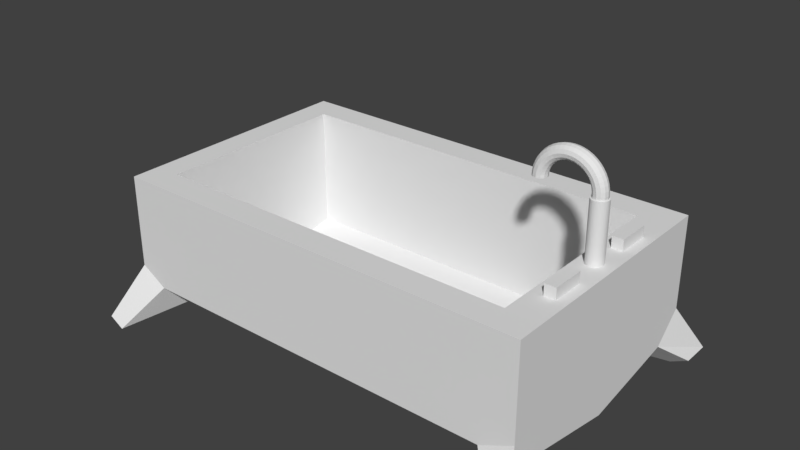 # Source: bathtub.blend  (saved by Blender 2.77.0; exported with 4.5.12 LTS)
import bpy
from mathutils import Matrix  # noqa: F401  (used for matrix-valued properties, if any)

bpy.ops.wm.read_factory_settings(use_empty=True)
scene = bpy.context.scene
scene.name = 'Scene'

# ---- collections
col_collection_1 = bpy.data.collections.new('Collection 1'); scene.collection.children.link(col_collection_1)

# ---- materials (node trees are filled in below, after node groups)
mat_material = bpy.data.materials.new('Material')
mat_material.alpha_threshold = 0.0
mat_material.use_transparent_shadow = False
mat_material.roughness = 0.5
mat_material.line_color = (0.0, 0.0, 0.0, 1.0)

# ---- material node trees

# ---- world
world_world = bpy.data.worlds.new('World'); scene.world = world_world
world_world.color = (0.05088, 0.05088, 0.05088)
world_world.use_sun_shadow = False
world_world.sun_shadow_jitter_overblur = 0.0
world_world.cycles.sampling_method = 'MANUAL'

# ---- meshes
me_cylinder = bpy.data.meshes.new('Cylinder')
me_cylinder.from_pydata([(0.6758, 0.001664, -0.7037), (0.6346, 0.1557, -0.7021), (0.5218, 0.2685, -0.701), (0.3677, 0.3098, -0.7006), (0.2137, 0.2685, -0.701), (0.1009, 0.1557, -0.7021), (0.0596, 0.001664, -0.7037), (0.1009, -0.1524, -0.7052), (0.2137, -0.2652, -0.7064), (0.3677, -0.3064, -0.7068), (0.5218, -0.2652, -0.7064), (0.6346, -0.1524, -0.7052), (0.6627, 0.003687, -0.9048), (0.6217, 0.1577, -0.8978), (0.5099, 0.2703, -0.882), (0.3572, 0.3114, -0.8615), (0.2044, 0.2699, -0.8418), (0.09262, 0.157, -0.8282), (0.05169, 0.002878, -0.8243), (0.09262, -0.1511, -0.8313), (0.2044, -0.2637, -0.8471), (0.3572, -0.3048, -0.8677), (0.5099, -0.2633, -0.8873), (0.6217, -0.1504, -0.9009), (0.6234, 0.005676, -1.102), (0.5835, 0.1596, -1.09), (0.4745, 0.2721, -1.06), (0.3257, 0.313, -1.02), (0.1769, 0.2713, -0.9801), (0.06797, 0.1582, -0.9521), (0.0281, 0.004071, -0.9429), (0.06797, -0.1499, -0.9552), (0.1769, -0.2624, -0.9855), (0.3257, -0.3032, -1.026), (0.4745, -0.2616, -1.065), (0.5835, -0.1485, -1.093), (0.5204, 0.1615, -1.276), (0.4162, 0.2738, -1.232), (0.2739, 0.3145, -1.172), (0.1316, 0.2726, -1.114), (0.02737, 0.1594, -1.072), (-0.01077, 0.005223, -1.057), (0.02737, -0.1487, -1.075), (0.1316, -0.261, -1.119), (0.2739, -0.3017, -1.178), (-2.405, 0.001664, -0.7037), (-2.364, 0.1557, -0.7021), (-2.251, 0.2685, -0.701), (-2.097, 0.3098, -0.7006), (-1.943, 0.2685, -0.701), (-1.83, 0.1557, -0.7021), (-1.789, 0.001664, -0.7037), (-1.83, -0.1524, -0.7052), (-1.943, -0.2652, -0.7064), (-2.097, -0.3064, -0.7068), (-2.251, -0.2652, -0.7064), (-2.364, -0.1524, -0.7052), (-2.392, -0.0003589, -0.5026), (-2.351, 0.1538, -0.5064), (-2.239, 0.2667, -0.52), (-2.087, 0.3082, -0.5397), (-1.934, 0.2671, -0.5602), (-1.822, 0.1545, -0.5761), (-1.781, 0.0004503, -0.583), (-1.822, -0.1537, -0.5792), (-1.934, -0.2666, -0.5656), (-2.087, -0.3081, -0.5459), (-2.239, -0.267, -0.5254), (-2.351, -0.1544, -0.5095), (-2.353, -0.002347, -0.305), (-2.313, 0.1518, -0.3141), (-2.204, 0.2649, -0.3422), (-2.055, 0.3066, -0.3816), (-1.906, 0.2657, -0.4219), (-1.798, 0.1532, -0.4522), (-1.758, -0.0007428, -0.4645), (-1.798, -0.1549, -0.4553), (-1.906, -0.268, -0.4273), (-2.055, -0.3097, -0.3878), (-2.204, -0.2688, -0.3475), (-2.313, -0.1563, -0.3172), (-2.288, -0.004267, -0.1141), (-2.25, 0.1499, -0.1284), (-2.146, 0.2632, -0.1704), (-2.003, 0.305, -0.229), (-1.861, 0.2643, -0.2883), (-1.757, 0.152, -0.3326), (-1.719, -0.001895, -0.35), (-1.757, -0.1561, -0.3357), (-1.861, -0.2693, -0.2937), (-2.003, -0.3112, -0.2352), (-2.146, -0.2705, -0.1758), (-2.25, -0.1582, -0.1315), (-2.199, -0.006086, 0.06659), (-2.163, 0.1482, 0.0475), (-2.066, 0.2615, -0.007758), (-1.932, 0.3036, -0.08437), (-1.799, 0.2631, -0.1618), (-1.701, 0.1509, -0.2193), (-1.665, -0.002986, -0.2415), (-1.701, -0.1572, -0.2224), (-1.799, -0.2706, -0.1672), (-1.932, -0.3126, -0.09057), (-2.066, -0.2721, -0.01313), (-2.163, -0.1599, 0.0444), (-2.087, -0.007771, 0.2341), (-2.054, 0.1465, 0.2106), (-1.965, 0.26, 0.143), (-1.843, 0.3022, 0.04967), (-1.72, 0.2619, -0.04453), (-1.631, 0.1498, -0.1143), (-1.598, -0.003997, -0.141), (-1.631, -0.1583, -0.1174), (-1.72, -0.2718, -0.0499), (-1.843, -0.314, 0.04347), (-1.965, -0.2737, 0.1377), (-2.054, -0.1616, 0.2075), (-1.954, -0.009296, 0.3856), (-1.925, 0.1451, 0.358), (-1.845, 0.2586, 0.2794), (-1.736, 0.301, 0.1709), (-1.627, 0.2608, 0.06153), (-1.548, 0.1488, -0.01935), (-1.518, -0.004912, -0.05009), (-1.548, -0.1593, -0.02245), (-1.627, -0.2728, 0.05616), (-1.736, -0.3152, 0.1647), (-1.845, -0.275, 0.274), (-1.925, -0.1631, 0.3549), (-1.803, -0.01063, 0.5185), (-1.778, 0.1438, 0.4873), (-1.709, 0.2574, 0.399), (-1.615, 0.2999, 0.2772), (-1.521, 0.2599, 0.1545), (-1.453, 0.148, 0.06393), (-1.428, -0.005714, 0.02963), (-1.453, -0.1601, 0.06083), (-1.521, -0.2738, 0.1492), (-1.615, -0.3163, 0.271), (-1.709, -0.2762, 0.3936), (-1.778, -0.1644, 0.4842), (-1.635, -0.01176, 0.6305), (-1.614, 0.1427, 0.5963), (-1.558, 0.2564, 0.4997), (-1.481, 0.299, 0.3667), (-1.404, 0.2591, 0.2329), (-1.348, 0.1473, 0.1341), (-1.327, -0.00639, 0.0968), (-1.348, -0.1608, 0.131), (-1.404, -0.2746, 0.2275), (-1.481, -0.3172, 0.3605), (-1.558, -0.2772, 0.4944), (-1.614, -0.1655, 0.5932), (-1.454, -0.01266, 0.7196), (-1.439, 0.1418, 0.683), (-1.395, 0.2556, 0.5799), (-1.336, 0.2983, 0.438), (-1.277, 0.2585, 0.2953), (-1.234, 0.1467, 0.19), (-1.219, -0.006928, 0.1503), (-1.234, -0.1614, 0.1869), (-1.277, -0.2752, 0.2899), (-1.336, -0.3179, 0.4318), (-1.395, -0.2781, 0.5746), (-1.439, -0.1663, 0.6799), (-1.264, -0.01331, 0.7844), (-1.253, 0.1411, 0.746), (-1.224, 0.255, 0.6382), (-1.184, 0.2978, 0.4899), (-1.144, 0.258, 0.3406), (-1.115, 0.1463, 0.2306), (-1.104, -0.007319, 0.1891), (-1.115, -0.1618, 0.2275), (-1.144, -0.2756, 0.3353), (-1.184, -0.3184, 0.4837), (-1.224, -0.2786, 0.6329), (-1.253, -0.167, 0.7429), (-1.066, -0.0137, 0.8237), (-1.06, 0.1408, 0.7843), (-1.046, 0.2547, 0.6736), (-1.026, 0.2975, 0.5213), (-1.006, 0.2577, 0.3682), (-0.9908, 0.1461, 0.2552), (-0.9854, -0.007556, 0.2127), (-0.9908, -0.162, 0.2521), (-1.006, -0.2759, 0.3628), (-1.026, -0.3187, 0.5151), (-1.046, -0.279, 0.6683), (-1.06, -0.1673, 0.7812), (-0.8648, -0.01384, 0.8369), (-0.8648, 0.1406, 0.7971), (-0.8648, 0.2545, 0.6855), (-0.8648, 0.2974, 0.5318), (-0.8648, 0.2576, 0.3774), (-0.8648, 0.146, 0.2635), (-0.8648, -0.007636, 0.2206), (-0.8648, -0.1621, 0.2604), (-0.8648, -0.276, 0.372), (-0.8648, -0.3188, 0.5256), (-0.8648, -0.2791, 0.6801), (-0.8648, -0.1675, 0.794), (-0.6637, -0.0137, 0.8237), (-0.6691, 0.1408, 0.7843), (-0.6838, 0.2547, 0.6736), (-0.7039, 0.2975, 0.5213), (-0.724, 0.2577, 0.3682), (-0.7387, 0.1461, 0.2552), (-0.7441, -0.007556, 0.2127), (-0.7387, -0.162, 0.2521), (-0.724, -0.2759, 0.3628), (-0.7039, -0.3187, 0.5151), (-0.6838, -0.279, 0.6683), (-0.6691, -0.1673, 0.7812), (-0.466, -0.01331, 0.7844), (-0.4767, 0.1411, 0.746), (-0.5059, 0.255, 0.6382), (-0.5458, 0.2978, 0.4899), (-0.5857, 0.258, 0.3406), (-0.6148, 0.1463, 0.2306), (-0.6255, -0.007319, 0.1891), (-0.6148, -0.1618, 0.2275), (-0.5857, -0.2756, 0.3353), (-0.5458, -0.3184, 0.4837), (-0.5059, -0.2786, 0.6329), (-0.4767, -0.167, 0.7429), (-0.2752, -0.01266, 0.7196), (-0.291, 0.1418, 0.683), (-0.3342, 0.2556, 0.5799), (-0.3931, 0.2983, 0.438), (-0.4521, 0.2585, 0.2953), (-0.4952, 0.1467, 0.19), (-0.511, -0.006928, 0.1503), (-0.4952, -0.1614, 0.1869), (-0.4521, -0.2752, 0.2899), (-0.3931, -0.3179, 0.4318), (-0.3342, -0.2781, 0.5746), (-0.291, -0.1663, 0.6799), (-0.09447, -0.01176, 0.6305), (-0.1151, 0.1427, 0.5963), (-0.1715, 0.2564, 0.4997), (-0.2485, 0.299, 0.3667), (-0.3256, 0.2591, 0.2329), (-0.382, 0.1473, 0.1341), (-0.4026, -0.00639, 0.0968), (-0.382, -0.1608, 0.131), (-0.3256, -0.2746, 0.2275), (-0.2485, -0.3172, 0.3605), (-0.1715, -0.2772, 0.4944), (-0.1151, -0.1655, 0.5932), (0.07309, -0.01063, 0.5185), (0.04796, 0.1438, 0.4873), (-0.02069, 0.2574, 0.399), (-0.1145, 0.2999, 0.2772), (-0.2083, 0.2599, 0.1545), (-0.2769, 0.148, 0.06393), (-0.3021, -0.005714, 0.02963), (-0.2769, -0.1601, 0.06083), (-0.2083, -0.2738, 0.1492), (-0.1145, -0.3163, 0.271), (-0.02069, -0.2762, 0.3936), (0.04796, -0.1644, 0.4842), (0.2246, -0.009296, 0.3856), (0.1954, 0.1451, 0.358), (0.1157, 0.2586, 0.2794), (0.006729, 0.301, 0.1709), (-0.1022, 0.2608, 0.06153), (-0.182, 0.1488, -0.01935), (-0.2111, -0.004912, -0.05009), (-0.182, -0.1593, -0.02245), (-0.1022, -0.2728, 0.05616), (0.006729, -0.3152, 0.1647), (0.1157, -0.275, 0.274), (0.1954, -0.1631, 0.3549), (0.3575, -0.007771, 0.2341), (0.3247, 0.1465, 0.2106), (0.2353, 0.26, 0.143), (0.113, 0.3022, 0.04967), (-0.009197, 0.2619, -0.04453), (-0.09867, 0.1498, -0.1143), (-0.1314, -0.003997, -0.141), (-0.09867, -0.1583, -0.1174), (-0.009197, -0.2718, -0.0499), (0.113, -0.314, 0.04347), (0.2353, -0.2737, 0.1377), (0.3247, -0.1616, 0.2075), (0.4694, -0.006086, 0.06659), (0.4337, 0.1482, 0.0475), (0.336, 0.2615, -0.007757), (0.2026, 0.3036, -0.08437), (0.06918, 0.2631, -0.1618), (-0.0285, 0.1509, -0.2193), (-0.06425, -0.002986, -0.2415), (-0.0285, -0.1572, -0.2224), (0.06918, -0.2706, -0.1672), (0.2026, -0.3126, -0.09057), (0.336, -0.2721, -0.01313), (0.4337, -0.1599, 0.0444), (0.5586, -0.004267, -0.1141), (0.5204, 0.1499, -0.1284), (0.4162, 0.2632, -0.1704), (0.2739, 0.305, -0.229), (0.1316, 0.2643, -0.2883), (0.02737, 0.152, -0.3326), (-0.01077, -0.001895, -0.35), (0.02737, -0.1561, -0.3357), (0.1316, -0.2693, -0.2937), (0.2739, -0.3112, -0.2352), (0.4162, -0.2705, -0.1758), (0.5204, -0.1582, -0.1315), (0.6234, -0.002347, -0.305), (0.5835, 0.1518, -0.3141), (0.4745, 0.2649, -0.3422), (0.3257, 0.3066, -0.3816), (0.1769, 0.2657, -0.4219), (0.06797, 0.1532, -0.4522), (0.0281, -0.0007428, -0.4645), (0.06797, -0.1549, -0.4553), (0.1769, -0.268, -0.4273), (0.3257, -0.3097, -0.3878), (0.4745, -0.2688, -0.3475), (0.5835, -0.1563, -0.3172), (0.6627, -0.0003589, -0.5026), (0.6217, 0.1537, -0.5064), (0.5099, 0.2667, -0.52), (0.3572, 0.3082, -0.5397), (0.2044, 0.2671, -0.5602), (0.09262, 0.1545, -0.5761), (0.05169, 0.0004503, -0.583), (0.09262, -0.1537, -0.5792), (0.2044, -0.2666, -0.5656), (0.3572, -0.3081, -0.5459), (0.5099, -0.267, -0.5254), (0.6217, -0.1544, -0.5095), (0.3623, 0.3674, -3.404), (0.3623, 0.3674, -0.8376), (0.434, 0.3603, -3.404), (0.434, 0.3603, -0.8376), (0.5029, 0.3394, -3.404), (0.5029, 0.3394, -0.8376), (0.5664, 0.3054, -3.404), (0.5664, 0.3054, -0.8376), (0.6221, 0.2598, -3.404), (0.6221, 0.2598, -0.8376), (0.6678, 0.2041, -3.404), (0.6678, 0.2041, -0.8376), (0.7017, 0.1406, -3.404), (0.7017, 0.1406, -0.8376), (0.7226, 0.07167, -3.404), (0.7226, 0.07167, -0.8376), (0.7297, 2.292e-07, -3.404), (0.7297, 2.292e-07, -0.8376), (0.7226, -0.07167, -3.404), (0.7226, -0.07167, -0.8376), (0.7017, -0.1406, -3.404), (0.7017, -0.1406, -0.8376), (0.6678, -0.2041, -3.404), (0.6678, -0.2041, -0.8376), (0.6221, -0.2598, -3.404), (0.6221, -0.2598, -0.8376), (0.5664, -0.3054, -3.404), (0.5664, -0.3054, -0.8376), (0.5029, -0.3394, -3.404), (0.5029, -0.3394, -0.8376), (0.434, -0.3603, -3.404), (0.434, -0.3603, -0.8376), (0.3623, -0.3674, -3.404), (0.3623, -0.3674, -0.8376), (0.2907, -0.3603, -3.404), (0.2907, -0.3603, -0.8376), (0.2218, -0.3394, -3.404), (0.2218, -0.3394, -0.8376), (0.1582, -0.3054, -3.404), (0.1582, -0.3054, -0.8376), (0.1026, -0.2598, -3.404), (0.1026, -0.2598, -0.8376), (0.05689, -0.2041, -3.404), (0.05689, -0.2041, -0.8376), (0.02295, -0.1406, -3.404), (0.02295, -0.1406, -0.8376), (0.002042, -0.07167, -3.404), (0.002042, -0.07167, -0.8376), (-0.005016, 5.562e-07, -3.404), (-0.005016, 5.562e-07, -0.8376), (0.002042, 0.07167, -3.404), (0.002042, 0.07167, -0.8376), (0.02295, 0.1406, -3.404), (0.02295, 0.1406, -0.8376), (0.05689, 0.2041, -3.404), (0.05689, 0.2041, -0.8376), (0.1026, 0.2598, -3.404), (0.1026, 0.2598, -0.8376), (0.1582, 0.3054, -3.404), (0.1582, 0.3054, -0.8376), (0.2218, 0.3394, -3.404), (0.2218, 0.3394, -0.8376), (0.2907, 0.3603, -3.404), (0.2907, 0.3603, -0.8376)], [], [(0, 12, 13, 1), (1, 13, 14, 2), (2, 14, 15, 3), (3, 15, 16, 4), (4, 16, 17, 5), (5, 17, 18, 6), (6, 18, 19, 7), (7, 19, 20, 8), (8, 20, 21, 9), (9, 21, 22, 10), (10, 22, 23, 11), (0, 11, 23, 12), (12, 24, 25, 13), (13, 25, 26, 14), (14, 26, 27, 15), (15, 27, 28, 16), (16, 28, 29, 17), (17, 29, 30, 18), (18, 30, 31, 19), (19, 31, 32, 20), (20, 32, 33, 21), (21, 33, 34, 22), (22, 34, 35, 23), (23, 35, 24, 12), (25, 36, 37, 26), (26, 37, 38, 27), (27, 38, 39, 28), (28, 39, 40, 29), (29, 40, 41, 30), (30, 41, 42, 31), (31, 42, 43, 32), (32, 43, 44, 33), (45, 57, 58, 46), (46, 58, 59, 47), (47, 59, 60, 48), (48, 60, 61, 49), (49, 61, 62, 50), (50, 62, 63, 51), (51, 63, 64, 52), (52, 64, 65, 53), (53, 65, 66, 54), (54, 66, 67, 55), (55, 67, 68, 56), (56, 68, 57, 45), (57, 69, 70, 58), (58, 70, 71, 59), (59, 71, 72, 60), (60, 72, 73, 61), (61, 73, 74, 62), (62, 74, 75, 63), (63, 75, 76, 64), (64, 76, 77, 65), (65, 77, 78, 66), (66, 78, 79, 67), (67, 79, 80, 68), (68, 80, 69, 57), (69, 81, 82, 70), (70, 82, 83, 71), (71, 83, 84, 72), (72, 84, 85, 73), (73, 85, 86, 74), (74, 86, 87, 75), (75, 87, 88, 76), (76, 88, 89, 77), (77, 89, 90, 78), (78, 90, 91, 79), (79, 91, 92, 80), (80, 92, 81, 69), (81, 93, 94, 82), (82, 94, 95, 83), (83, 95, 96, 84), (84, 96, 97, 85), (85, 97, 98, 86), (86, 98, 99, 87), (87, 99, 100, 88), (88, 100, 101, 89), (89, 101, 102, 90), (90, 102, 103, 91), (91, 103, 104, 92), (92, 104, 93, 81), (93, 105, 106, 94), (94, 106, 107, 95), (95, 107, 108, 96), (96, 108, 109, 97), (97, 109, 110, 98), (98, 110, 111, 99), (99, 111, 112, 100), (100, 112, 113, 101), (101, 113, 114, 102), (102, 114, 115, 103), (103, 115, 116, 104), (104, 116, 105, 93), (105, 117, 118, 106), (106, 118, 119, 107), (107, 119, 120, 108), (108, 120, 121, 109), (109, 121, 122, 110), (110, 122, 123, 111), (111, 123, 124, 112), (112, 124, 125, 113), (113, 125, 126, 114), (114, 126, 127, 115), (115, 127, 128, 116), (116, 128, 117, 105), (117, 129, 130, 118), (118, 130, 131, 119), (119, 131, 132, 120), (120, 132, 133, 121), (121, 133, 134, 122), (122, 134, 135, 123), (123, 135, 136, 124), (124, 136, 137, 125), (125, 137, 138, 126), (126, 138, 139, 127), (127, 139, 140, 128), (128, 140, 129, 117), (129, 141, 142, 130), (130, 142, 143, 131), (131, 143, 144, 132), (132, 144, 145, 133), (133, 145, 146, 134), (134, 146, 147, 135), (135, 147, 148, 136), (136, 148, 149, 137), (137, 149, 150, 138), (138, 150, 151, 139), (139, 151, 152, 140), (140, 152, 141, 129), (141, 153, 154, 142), (142, 154, 155, 143), (143, 155, 156, 144), (144, 156, 157, 145), (145, 157, 158, 146), (146, 158, 159, 147), (147, 159, 160, 148), (148, 160, 161, 149), (149, 161, 162, 150), (150, 162, 163, 151), (151, 163, 164, 152), (152, 164, 153, 141), (153, 165, 166, 154), (154, 166, 167, 155), (155, 167, 168, 156), (156, 168, 169, 157), (157, 169, 170, 158), (158, 170, 171, 159), (159, 171, 172, 160), (160, 172, 173, 161), (161, 173, 174, 162), (162, 174, 175, 163), (163, 175, 176, 164), (164, 176, 165, 153), (165, 177, 178, 166), (166, 178, 179, 167), (167, 179, 180, 168), (168, 180, 181, 169), (169, 181, 182, 170), (170, 182, 183, 171), (171, 183, 184, 172), (172, 184, 185, 173), (173, 185, 186, 174), (174, 186, 187, 175), (175, 187, 188, 176), (176, 188, 177, 165), (177, 189, 190, 178), (178, 190, 191, 179), (179, 191, 192, 180), (180, 192, 193, 181), (181, 193, 194, 182), (182, 194, 195, 183), (183, 195, 196, 184), (184, 196, 197, 185), (185, 197, 198, 186), (186, 198, 199, 187), (187, 199, 200, 188), (188, 200, 189, 177), (189, 201, 202, 190), (190, 202, 203, 191), (191, 203, 204, 192), (192, 204, 205, 193), (193, 205, 206, 194), (194, 206, 207, 195), (195, 207, 208, 196), (196, 208, 209, 197), (197, 209, 210, 198), (198, 210, 211, 199), (199, 211, 212, 200), (200, 212, 201, 189), (201, 213, 214, 202), (202, 214, 215, 203), (203, 215, 216, 204), (204, 216, 217, 205), (205, 217, 218, 206), (206, 218, 219, 207), (207, 219, 220, 208), (208, 220, 221, 209), (209, 221, 222, 210), (210, 222, 223, 211), (211, 223, 224, 212), (212, 224, 213, 201), (213, 225, 226, 214), (214, 226, 227, 215), (215, 227, 228, 216), (216, 228, 229, 217), (217, 229, 230, 218), (218, 230, 231, 219), (219, 231, 232, 220), (220, 232, 233, 221), (221, 233, 234, 222), (222, 234, 235, 223), (223, 235, 236, 224), (224, 236, 225, 213), (225, 237, 238, 226), (226, 238, 239, 227), (227, 239, 240, 228), (228, 240, 241, 229), (229, 241, 242, 230), (230, 242, 243, 231), (231, 243, 244, 232), (232, 244, 245, 233), (233, 245, 246, 234), (234, 246, 247, 235), (235, 247, 248, 236), (236, 248, 237, 225), (237, 249, 250, 238), (238, 250, 251, 239), (239, 251, 252, 240), (240, 252, 253, 241), (241, 253, 254, 242), (242, 254, 255, 243), (243, 255, 256, 244), (244, 256, 257, 245), (245, 257, 258, 246), (246, 258, 259, 247), (247, 259, 260, 248), (248, 260, 249, 237), (249, 261, 262, 250), (250, 262, 263, 251), (251, 263, 264, 252), (252, 264, 265, 253), (253, 265, 266, 254), (254, 266, 267, 255), (255, 267, 268, 256), (256, 268, 269, 257), (257, 269, 270, 258), (258, 270, 271, 259), (259, 271, 272, 260), (260, 272, 261, 249), (261, 273, 274, 262), (262, 274, 275, 263), (263, 275, 276, 264), (264, 276, 277, 265), (265, 277, 278, 266), (266, 278, 279, 267), (267, 279, 280, 268), (268, 280, 281, 269), (269, 281, 282, 270), (270, 282, 283, 271), (271, 283, 284, 272), (272, 284, 273, 261), (273, 285, 286, 274), (274, 286, 287, 275), (275, 287, 288, 276), (276, 288, 289, 277), (277, 289, 290, 278), (278, 290, 291, 279), (279, 291, 292, 280), (280, 292, 293, 281), (281, 293, 294, 282), (282, 294, 295, 283), (283, 295, 296, 284), (284, 296, 285, 273), (285, 297, 298, 286), (286, 298, 299, 287), (287, 299, 300, 288), (288, 300, 301, 289), (289, 301, 302, 290), (290, 302, 303, 291), (291, 303, 304, 292), (292, 304, 305, 293), (293, 305, 306, 294), (294, 306, 307, 295), (295, 307, 308, 296), (296, 308, 297, 285), (297, 309, 310, 298), (298, 310, 311, 299), (299, 311, 312, 300), (300, 312, 313, 301), (301, 313, 314, 302), (302, 314, 315, 303), (303, 315, 316, 304), (304, 316, 317, 305), (305, 317, 318, 306), (306, 318, 319, 307), (307, 319, 320, 308), (308, 320, 309, 297), (309, 321, 322, 310), (310, 322, 323, 311), (311, 323, 324, 312), (312, 324, 325, 313), (313, 325, 326, 314), (314, 326, 327, 315), (315, 327, 328, 316), (316, 328, 329, 317), (317, 329, 330, 318), (318, 330, 331, 319), (319, 331, 332, 320), (320, 332, 321, 309), (321, 0, 1, 322), (322, 1, 2, 323), (323, 2, 3, 324), (324, 3, 4, 325), (325, 4, 5, 326), (326, 5, 6, 327), (327, 6, 7, 328), (328, 7, 8, 329), (329, 8, 9, 330), (330, 9, 10, 331), (331, 10, 11, 332), (332, 11, 0, 321), (333, 334, 336, 335), (335, 336, 338, 337), (337, 338, 340, 339), (339, 340, 342, 341), (341, 342, 344, 343), (343, 344, 346, 345), (345, 346, 348, 347), (347, 348, 350, 349), (349, 350, 352, 351), (351, 352, 354, 353), (353, 354, 356, 355), (355, 356, 358, 357), (357, 358, 360, 359), (359, 360, 362, 361), (361, 362, 364, 363), (363, 364, 366, 365), (365, 366, 368, 367), (367, 368, 370, 369), (369, 370, 372, 371), (371, 372, 374, 373), (373, 374, 376, 375), (375, 376, 378, 377), (377, 378, 380, 379), (379, 380, 382, 381), (381, 382, 384, 383), (383, 384, 386, 385), (385, 386, 388, 387), (387, 388, 390, 389), (389, 390, 392, 391), (391, 392, 394, 393), (336, 334, 396, 394, 392, 390, 388, 386, 384, 382, 380, 378, 376, 374, 372, 370, 368, 366, 364, 362, 360, 358, 356, 354, 352, 350, 348, 346, 344, 342, 340, 338), (393, 394, 396, 395), (395, 396, 334, 333), (333, 335, 337, 339, 341, 343, 345, 347, 349, 351, 353, 355, 357, 359, 361, 363, 365, 367, 369, 371, 373, 375, 377, 379, 381, 383, 385, 387, 389, 391, 393, 395)])
_uv = me_cylinder.uv_layers.new(name='UVMap')
_uv.uv.foreach_set('vector', [0.3786, 0.7716, 0.3787, 0.8108, 0.3489, 0.8099, 0.3488, 0.7718, 0.234, 0.005573, 0.2721, 0.0002959, 0.2738, 0.02238, 0.2385, 0.02726, 0.2385, 0.02726, 0.2738, 0.02238, 0.276, 0.05236, 0.2447, 0.0567, 0.2447, 0.0567, 0.276, 0.05236, 0.2782, 0.08221, 0.2508, 0.086, 0.2272, 0.6592, 0.2275, 0.6317, 0.2505, 0.6338, 0.2503, 0.6584, 0.2503, 0.6584, 0.2505, 0.6338, 0.2811, 0.6348, 0.2808, 0.6583, 0.2808, 0.6583, 0.2811, 0.6348, 0.3109, 0.6344, 0.3106, 0.659, 0.6093, 0.4767, 0.6339, 0.4794, 0.6329, 0.5016, 0.6054, 0.4986, 0.6054, 0.4986, 0.6329, 0.5016, 0.6315, 0.5317, 0.6, 0.5282, 0.6, 0.5282, 0.6315, 0.5317, 0.6301, 0.5615, 0.5947, 0.5576, 0.4323, 0.7722, 0.4324, 0.8075, 0.4093, 0.8099, 0.4092, 0.7717, 0.3786, 0.7716, 0.4092, 0.7717, 0.4093, 0.8099, 0.3787, 0.8108, 0.3787, 0.8108, 0.3791, 0.8494, 0.3492, 0.8476, 0.3489, 0.8099, 0.2721, 0.0002959, 0.3106, 0.0, 0.3093, 0.0221, 0.2738, 0.02238, 0.2738, 0.02238, 0.3093, 0.0221, 0.3076, 0.05212, 0.276, 0.05236, 0.276, 0.05236, 0.3076, 0.05212, 0.3059, 0.08199, 0.2782, 0.08221, 0.2275, 0.6317, 0.228, 0.6046, 0.2509, 0.6095, 0.2505, 0.6338, 0.2505, 0.6338, 0.2509, 0.6095, 0.2815, 0.6115, 0.2811, 0.6348, 0.2811, 0.6348, 0.2815, 0.6115, 0.3113, 0.6101, 0.3109, 0.6344, 0.6339, 0.4794, 0.6587, 0.4789, 0.6605, 0.5011, 0.6329, 0.5016, 0.6329, 0.5016, 0.6605, 0.5011, 0.6631, 0.5311, 0.6315, 0.5317, 0.6315, 0.5317, 0.6631, 0.5311, 0.6657, 0.5609, 0.6301, 0.5615, 0.4324, 0.8075, 0.4327, 0.8423, 0.4096, 0.8475, 0.4093, 0.8099, 0.4093, 0.8099, 0.4096, 0.8475, 0.3791, 0.8494, 0.3787, 0.8108, 0.3106, 0.0, 0.3488, 0.004691, 0.3447, 0.02644, 0.3093, 0.0221, 0.3093, 0.0221, 0.3447, 0.02644, 0.339, 0.05597, 0.3076, 0.05212, 0.3076, 0.05212, 0.339, 0.05597, 0.3333, 0.08537, 0.3059, 0.08199, 0.228, 0.6046, 0.2286, 0.5782, 0.2515, 0.5858, 0.2509, 0.6095, 0.2509, 0.6095, 0.2515, 0.5858, 0.282, 0.5889, 0.2815, 0.6115, 0.2815, 0.6115, 0.282, 0.5889, 0.3119, 0.5865, 0.3113, 0.6101, 0.6587, 0.4789, 0.6832, 0.4752, 0.6879, 0.497, 0.6605, 0.5011, 0.6605, 0.5011, 0.6879, 0.497, 0.6944, 0.5264, 0.6631, 0.5311, 0.1735, 0.7942, 0.1733, 0.755, 0.2038, 0.7555, 0.204, 0.7937, 0.204, 0.7937, 0.2038, 0.7555, 0.2269, 0.7572, 0.2271, 0.7925, 0.3488, 0.556, 0.3135, 0.5609, 0.3113, 0.531, 0.3427, 0.5267, 0.3427, 0.5267, 0.3113, 0.531, 0.3091, 0.501, 0.3365, 0.4972, 0.3365, 0.4972, 0.3091, 0.501, 0.3075, 0.4789, 0.332, 0.4755, 0.5996, 0.7059, 0.5992, 0.7304, 0.5694, 0.7291, 0.5697, 0.7055, 0.5697, 0.7055, 0.5694, 0.7291, 0.5388, 0.7294, 0.5392, 0.7048, 0.5392, 0.7048, 0.5388, 0.7294, 0.5157, 0.7313, 0.5161, 0.7039, 0.6798, 0.0852, 0.6523, 0.08214, 0.6537, 0.05229, 0.6851, 0.05578, 0.6851, 0.05578, 0.6537, 0.05229, 0.6551, 0.02222, 0.6905, 0.02615, 0.6905, 0.02615, 0.6551, 0.02222, 0.6561, 0.0, 0.6944, 0.004248, 0.1436, 0.794, 0.1434, 0.7559, 0.1733, 0.755, 0.1735, 0.7942, 0.1733, 0.755, 0.1733, 0.7162, 0.2038, 0.7177, 0.2038, 0.7555, 0.2038, 0.7555, 0.2038, 0.7177, 0.2269, 0.7222, 0.2269, 0.7572, 0.3135, 0.5609, 0.278, 0.5611, 0.2797, 0.5312, 0.3113, 0.531, 0.3113, 0.531, 0.2797, 0.5312, 0.2815, 0.5012, 0.3091, 0.501, 0.3091, 0.501, 0.2815, 0.5012, 0.2827, 0.4791, 0.3075, 0.4789, 0.5992, 0.7304, 0.5989, 0.7547, 0.5691, 0.7522, 0.5694, 0.7291, 0.5694, 0.7291, 0.5691, 0.7522, 0.5386, 0.7536, 0.5388, 0.7294, 0.5388, 0.7294, 0.5386, 0.7536, 0.5154, 0.7584, 0.5157, 0.7313, 0.6523, 0.08214, 0.6247, 0.08268, 0.6221, 0.0529, 0.6537, 0.05229, 0.6537, 0.05229, 0.6221, 0.0529, 0.6195, 0.02291, 0.6551, 0.02222, 0.6551, 0.02222, 0.6195, 0.02291, 0.6177, 0.0007416, 0.6561, 0.0, 0.1434, 0.7559, 0.1434, 0.7181, 0.1733, 0.7162, 0.1733, 0.755, 0.1733, 0.7162, 0.1735, 0.6785, 0.204, 0.681, 0.2038, 0.7177, 0.2038, 0.7177, 0.204, 0.681, 0.2271, 0.6883, 0.2269, 0.7222, 0.278, 0.5611, 0.2427, 0.5568, 0.2483, 0.5274, 0.2797, 0.5312, 0.2797, 0.5312, 0.2483, 0.5274, 0.254, 0.4979, 0.2815, 0.5012, 0.2815, 0.5012, 0.254, 0.4979, 0.2581, 0.4761, 0.2827, 0.4791, 0.5989, 0.7547, 0.5989, 0.7781, 0.5691, 0.7747, 0.5691, 0.7522, 0.5691, 0.7522, 0.5691, 0.7747, 0.5385, 0.7771, 0.5386, 0.7536, 0.5386, 0.7536, 0.5385, 0.7771, 0.5153, 0.7846, 0.5154, 0.7584, 0.6247, 0.08268, 0.5973, 0.08679, 0.5908, 0.0576, 0.6221, 0.0529, 0.6221, 0.0529, 0.5908, 0.0576, 0.5844, 0.02819, 0.6195, 0.02291, 0.6195, 0.02291, 0.5844, 0.02819, 0.5796, 0.00646, 0.6177, 0.0007416, 0.1434, 0.7181, 0.1436, 0.6814, 0.1735, 0.6785, 0.1733, 0.7162, 0.1735, 0.6785, 0.1739, 0.6425, 0.2045, 0.646, 0.204, 0.681, 0.2385, 0.5782, 0.2012, 0.5686, 0.2082, 0.5479, 0.2427, 0.5568, 0.2427, 0.5568, 0.2082, 0.5479, 0.2177, 0.5195, 0.2483, 0.5274, 0.2483, 0.5274, 0.2177, 0.5195, 0.2272, 0.491, 0.254, 0.4979, 0.254, 0.4979, 0.2272, 0.491, 0.2341, 0.4699, 0.2581, 0.4761, 0.5989, 0.7781, 0.5989, 0.8004, 0.5691, 0.7961, 0.5691, 0.7747, 0.5691, 0.7747, 0.5691, 0.7961, 0.5386, 0.7994, 0.5385, 0.7771, 0.602, 0.108, 0.5782, 0.1148, 0.5707, 0.09441, 0.5973, 0.08679, 0.5973, 0.08679, 0.5707, 0.09441, 0.5604, 0.06631, 0.5908, 0.0576, 0.5908, 0.0576, 0.5604, 0.06631, 0.5502, 0.03799, 0.5844, 0.02819, 0.5844, 0.02819, 0.5502, 0.03799, 0.5427, 0.01706, 0.5796, 0.00646, 0.1436, 0.6814, 0.1441, 0.6464, 0.1739, 0.6425, 0.1735, 0.6785, 0.1739, 0.6425, 0.1746, 0.6089, 0.2051, 0.6133, 0.2045, 0.646, 0.2012, 0.5686, 0.1656, 0.5542, 0.1752, 0.5347, 0.2082, 0.5479, 0.2082, 0.5479, 0.1752, 0.5347, 0.1884, 0.5077, 0.2177, 0.5195, 0.2177, 0.5195, 0.1884, 0.5077, 0.2016, 0.4806, 0.2272, 0.491, 0.2272, 0.491, 0.2016, 0.4806, 0.2112, 0.4607, 0.2341, 0.4699, 0.5989, 0.8004, 0.5992, 0.8212, 0.5694, 0.8159, 0.5691, 0.7961, 0.5691, 0.7961, 0.5694, 0.8159, 0.5388, 0.8201, 0.5386, 0.7994, 0.5782, 0.1148, 0.5555, 0.1246, 0.5454, 0.1054, 0.5707, 0.09441, 0.5707, 0.09441, 0.5454, 0.1054, 0.5315, 0.07888, 0.5604, 0.06631, 0.5604, 0.06631, 0.5315, 0.07888, 0.5176, 0.05214, 0.5502, 0.03799, 0.5502, 0.03799, 0.5176, 0.05214, 0.5074, 0.03235, 0.5427, 0.01706, 0.1441, 0.6464, 0.1447, 0.6136, 0.1746, 0.6089, 0.1739, 0.6425, 0.1746, 0.6089, 0.1754, 0.5782, 0.2059, 0.5834, 0.2051, 0.6133, 0.1656, 0.5542, 0.1321, 0.5354, 0.1443, 0.5172, 0.1752, 0.5347, 0.1752, 0.5347, 0.1443, 0.5172, 0.1609, 0.4922, 0.1884, 0.5077, 0.1884, 0.5077, 0.1609, 0.4922, 0.1775, 0.4671, 0.2016, 0.4806, 0.2016, 0.4806, 0.1775, 0.4671, 0.1896, 0.4486, 0.2112, 0.4607, 0.5992, 0.8212, 0.5996, 0.8401, 0.5697, 0.834, 0.5694, 0.8159, 0.5694, 0.8159, 0.5697, 0.834, 0.5392, 0.839, 0.5388, 0.8201, 0.5555, 0.1246, 0.5343, 0.1373, 0.5217, 0.1196, 0.5454, 0.1054, 0.5454, 0.1054, 0.5217, 0.1196, 0.5044, 0.0951, 0.5315, 0.07888, 0.5315, 0.07888, 0.5044, 0.0951, 0.4871, 0.07038, 0.5176, 0.05214, 0.5176, 0.05214, 0.4871, 0.07038, 0.4745, 0.05208, 0.5074, 0.03235, 0.1447, 0.6136, 0.1455, 0.5838, 0.1754, 0.5782, 0.1746, 0.6089, 0.7246, 0.9241, 0.7246, 0.8946, 0.7548, 0.8897, 0.7549, 0.9184, 0.1321, 0.5354, 0.1014, 0.5124, 0.1159, 0.496, 0.1443, 0.5172, 0.1443, 0.5172, 0.1159, 0.496, 0.1357, 0.4733, 0.1609, 0.4922, 0.1609, 0.4922, 0.1357, 0.4733, 0.1554, 0.4505, 0.1775, 0.4671, 0.1775, 0.4671, 0.1554, 0.4505, 0.1698, 0.4337, 0.1896, 0.4486, 0.5153, 0.5615, 0.5153, 0.58, 0.4851, 0.5849, 0.4851, 0.5672, 0.4851, 0.5672, 0.4851, 0.5849, 0.4549, 0.58, 0.4549, 0.5615, 0.5343, 0.1373, 0.5149, 0.1527, 0.5, 0.1367, 0.5217, 0.1196, 0.5217, 0.1196, 0.5, 0.1367, 0.4797, 0.1147, 0.5044, 0.0951, 0.5044, 0.0951, 0.4797, 0.1147, 0.4593, 0.09242, 0.4871, 0.07038, 0.4871, 0.07038, 0.4593, 0.09242, 0.4444, 0.07591, 0.4745, 0.05208, 0.6944, 0.9184, 0.6944, 0.8897, 0.7246, 0.8946, 0.7246, 0.9241, 0.7246, 0.8946, 0.7246, 0.862, 0.7548, 0.858, 0.7548, 0.8897, 0.1014, 0.5124, 0.07401, 0.4856, 0.09055, 0.4712, 0.1159, 0.496, 0.1159, 0.496, 0.09055, 0.4712, 0.1131, 0.4513, 0.1357, 0.4733, 0.1357, 0.4733, 0.1131, 0.4513, 0.1357, 0.4313, 0.1554, 0.4505, 0.1554, 0.4505, 0.1357, 0.4313, 0.1522, 0.4165, 0.1698, 0.4337, 0.5153, 0.58, 0.5153, 0.6005, 0.4851, 0.6045, 0.4851, 0.5849, 0.4851, 0.5849, 0.4851, 0.6045, 0.4548, 0.6005, 0.4549, 0.58, 0.5149, 0.1527, 0.4978, 0.1704, 0.4809, 0.1565, 0.5, 0.1367, 0.5, 0.1367, 0.4809, 0.1565, 0.4578, 0.1373, 0.4797, 0.1147, 0.4797, 0.1147, 0.4578, 0.1373, 0.4346, 0.1179, 0.4593, 0.09242, 0.4593, 0.09242, 0.4346, 0.1179, 0.4177, 0.1034, 0.4444, 0.07591, 0.6944, 0.8897, 0.6944, 0.858, 0.7246, 0.862, 0.7246, 0.8946, 0.7246, 0.862, 0.7246, 0.8268, 0.7548, 0.8237, 0.7548, 0.858, 0.07401, 0.4856, 0.05035, 0.4555, 0.06867, 0.4433, 0.09055, 0.4712, 0.09055, 0.4712, 0.06867, 0.4433, 0.09367, 0.4265, 0.1131, 0.4513, 0.1131, 0.4513, 0.09367, 0.4265, 0.1187, 0.4096, 0.1357, 0.4313, 0.1357, 0.4313, 0.1187, 0.4096, 0.1369, 0.3971, 0.1522, 0.4165, 0.5153, 0.6005, 0.5153, 0.6225, 0.4851, 0.6256, 0.4851, 0.6045, 0.4851, 0.6045, 0.4851, 0.6256, 0.4548, 0.6225, 0.4548, 0.6005, 0.4978, 0.1704, 0.4831, 0.1902, 0.4644, 0.1786, 0.4809, 0.1565, 0.4809, 0.1565, 0.4644, 0.1786, 0.439, 0.1626, 0.4578, 0.1373, 0.4578, 0.1373, 0.439, 0.1626, 0.4135, 0.1463, 0.4346, 0.1179, 0.4346, 0.1179, 0.4135, 0.1463, 0.3949, 0.1342, 0.4177, 0.1034, 0.6944, 0.858, 0.6944, 0.8237, 0.7246, 0.8268, 0.7246, 0.862, 0.7246, 0.8268, 0.7246, 0.7896, 0.7548, 0.7876, 0.7548, 0.8237, 0.05035, 0.4555, 0.03086, 0.4226, 0.05064, 0.4129, 0.06867, 0.4433, 0.06867, 0.4433, 0.05064, 0.4129, 0.07765, 0.3995, 0.09367, 0.4265, 0.09367, 0.4265, 0.07765, 0.3995, 0.1046, 0.3859, 0.1187, 0.4096, 0.1187, 0.4096, 0.1046, 0.3859, 0.1244, 0.3759, 0.1369, 0.3971, 0.5153, 0.6225, 0.5153, 0.6458, 0.4851, 0.6479, 0.4851, 0.6256, 0.4851, 0.6256, 0.4851, 0.6479, 0.4548, 0.6458, 0.4548, 0.6225, 0.4831, 0.1902, 0.4711, 0.2117, 0.4511, 0.2027, 0.4644, 0.1786, 0.4644, 0.1786, 0.4511, 0.2027, 0.4237, 0.1901, 0.439, 0.1626, 0.439, 0.1626, 0.4237, 0.1901, 0.3964, 0.1772, 0.4135, 0.1463, 0.4135, 0.1463, 0.3964, 0.1772, 0.3763, 0.1676, 0.3949, 0.1342, 0.6944, 0.8237, 0.6944, 0.7876, 0.7246, 0.7896, 0.7246, 0.8268, 0.7246, 0.7896, 0.7246, 0.7512, 0.7548, 0.7501, 0.7548, 0.7876, 0.03086, 0.4226, 0.01586, 0.3874, 0.03677, 0.3804, 0.05064, 0.4129, 0.05064, 0.4129, 0.03677, 0.3804, 0.06532, 0.3706, 0.07765, 0.3995, 0.07765, 0.3995, 0.06532, 0.3706, 0.09386, 0.3606, 0.1046, 0.3859, 0.1046, 0.3859, 0.09386, 0.3606, 0.1147, 0.3532, 0.1244, 0.3759, 0.5153, 0.6458, 0.5153, 0.6699, 0.4851, 0.671, 0.4851, 0.6479, 0.4851, 0.6479, 0.4851, 0.671, 0.4548, 0.6699, 0.4548, 0.6458, 0.4711, 0.2117, 0.4621, 0.2346, 0.441, 0.2283, 0.4511, 0.2027, 0.4511, 0.2027, 0.441, 0.2283, 0.4122, 0.2193, 0.4237, 0.1901, 0.4237, 0.1901, 0.4122, 0.2193, 0.3834, 0.2101, 0.3964, 0.1772, 0.3964, 0.1772, 0.3834, 0.2101, 0.3623, 0.2032, 0.3763, 0.1676, 0.6944, 0.7876, 0.6944, 0.7501, 0.7246, 0.7512, 0.7246, 0.7896, 0.7246, 0.7512, 0.7246, 0.712, 0.7548, 0.712, 0.7548, 0.7501, 0.7548, 0.7501, 0.7548, 0.712, 0.7769, 0.712, 0.7769, 0.7472, 0.03677, 0.3804, 0.0273, 0.3463, 0.0569, 0.3403, 0.06532, 0.3706, 0.06532, 0.3706, 0.0569, 0.3403, 0.08649, 0.3342, 0.09386, 0.3606, 0.09386, 0.3606, 0.08649, 0.3342, 0.1081, 0.3295, 0.1147, 0.3532, 0.5153, 0.6699, 0.5153, 0.6945, 0.4851, 0.6945, 0.4851, 0.671, 0.4851, 0.671, 0.4851, 0.6945, 0.4548, 0.6945, 0.4548, 0.6699, 0.4548, 0.6699, 0.4548, 0.6945, 0.4327, 0.6945, 0.4327, 0.6671, 0.441, 0.2283, 0.4343, 0.2549, 0.4046, 0.2498, 0.4122, 0.2193, 0.4122, 0.2193, 0.4046, 0.2498, 0.3748, 0.2444, 0.3834, 0.2101, 0.3834, 0.2101, 0.3748, 0.2444, 0.3531, 0.2402, 0.3623, 0.2032, 0.6944, 0.7501, 0.6944, 0.712, 0.7246, 0.712, 0.7246, 0.7512, 0.7246, 0.712, 0.7246, 0.6729, 0.7548, 0.6739, 0.7548, 0.712, 0.7548, 0.712, 0.7548, 0.6739, 0.7769, 0.6768, 0.7769, 0.712, 0.0273, 0.3463, 0.02238, 0.3114, 0.05253, 0.3092, 0.0569, 0.3403, 0.0569, 0.3403, 0.05253, 0.3092, 0.08266, 0.307, 0.08649, 0.3342, 0.08649, 0.3342, 0.08266, 0.307, 0.1047, 0.3052, 0.1081, 0.3295, 0.5153, 0.6945, 0.5153, 0.719, 0.4851, 0.718, 0.4851, 0.6945, 0.4851, 0.6945, 0.4851, 0.718, 0.4548, 0.719, 0.4548, 0.6945, 0.4548, 0.6945, 0.4548, 0.719, 0.4327, 0.7219, 0.4327, 0.6945, 0.4343, 0.2549, 0.4313, 0.2822, 0.4011, 0.2809, 0.4046, 0.2498, 0.4046, 0.2498, 0.4011, 0.2809, 0.3709, 0.2795, 0.3748, 0.2444, 0.3748, 0.2444, 0.3709, 0.2795, 0.3488, 0.2782, 0.3531, 0.2402, 0.6944, 0.712, 0.6944, 0.6739, 0.7246, 0.6729, 0.7246, 0.712, 0.7246, 0.6729, 0.7246, 0.6344, 0.7548, 0.6364, 0.7548, 0.6739, 0.0002978, 0.3128, 0.0, 0.2746, 0.02211, 0.276, 0.02238, 0.3114, 0.02238, 0.3114, 0.02211, 0.276, 0.05228, 0.2778, 0.05253, 0.3092, 0.05253, 0.3092, 0.05228, 0.2778, 0.08245, 0.2795, 0.08266, 0.307, 0.08266, 0.307, 0.08245, 0.2795, 0.1045, 0.2806, 0.1047, 0.3052, 0.5153, 0.719, 0.5153, 0.7432, 0.4851, 0.7411, 0.4851, 0.718, 0.4851, 0.718, 0.4851, 0.7411, 0.4548, 0.7432, 0.4548, 0.719, 0.4534, 0.2829, 0.4538, 0.3075, 0.4318, 0.3097, 0.4313, 0.2822, 0.4313, 0.2822, 0.4318, 0.3097, 0.4017, 0.3123, 0.4011, 0.2809, 0.4011, 0.2809, 0.4017, 0.3123, 0.3716, 0.3148, 0.3709, 0.2795, 0.3709, 0.2795, 0.3716, 0.3148, 0.3495, 0.3163, 0.3488, 0.2782, 0.6944, 0.6739, 0.6944, 0.6364, 0.7246, 0.6344, 0.7246, 0.6729, 0.7246, 0.6344, 0.7246, 0.5972, 0.7548, 0.6003, 0.7548, 0.6364, 0.0, 0.2746, 0.004726, 0.2367, 0.02648, 0.241, 0.02211, 0.276, 0.02211, 0.276, 0.02648, 0.241, 0.05617, 0.2467, 0.05228, 0.2778, 0.05228, 0.2778, 0.05617, 0.2467, 0.08585, 0.2522, 0.08245, 0.2795, 0.08245, 0.2795, 0.08585, 0.2522, 0.1076, 0.2562, 0.1045, 0.2806, 0.5153, 0.7432, 0.5153, 0.7664, 0.4851, 0.7634, 0.4851, 0.7411, 0.4851, 0.7411, 0.4851, 0.7634, 0.4548, 0.7664, 0.4548, 0.7432, 0.4538, 0.3075, 0.4576, 0.3318, 0.4359, 0.3368, 0.4318, 0.3097, 0.4318, 0.3097, 0.4359, 0.3368, 0.4064, 0.3434, 0.4017, 0.3123, 0.4017, 0.3123, 0.4064, 0.3434, 0.3769, 0.3497, 0.3716, 0.3148, 0.3716, 0.3148, 0.3769, 0.3497, 0.3553, 0.3541, 0.3495, 0.3163, 0.6944, 0.6364, 0.6944, 0.6003, 0.7246, 0.5972, 0.7246, 0.6344, 0.7246, 0.5972, 0.7246, 0.562, 0.7548, 0.566, 0.7548, 0.6003, 0.004726, 0.2367, 0.0144, 0.1997, 0.03542, 0.2068, 0.02648, 0.241, 0.02648, 0.241, 0.03542, 0.2068, 0.06412, 0.2163, 0.05617, 0.2467, 0.05617, 0.2467, 0.06412, 0.2163, 0.0928, 0.2257, 0.08585, 0.2522, 0.08585, 0.2522, 0.0928, 0.2257, 0.1138, 0.2324, 0.1076, 0.2562, 0.5153, 0.7664, 0.5153, 0.7885, 0.4851, 0.7845, 0.4851, 0.7634, 0.4851, 0.7634, 0.4851, 0.7845, 0.4548, 0.7885, 0.4548, 0.7664, 0.4576, 0.3318, 0.4644, 0.3555, 0.4436, 0.3632, 0.4359, 0.3368, 0.4359, 0.3368, 0.4436, 0.3632, 0.4152, 0.3735, 0.4064, 0.3434, 0.4064, 0.3434, 0.4152, 0.3735, 0.3868, 0.3836, 0.3769, 0.3497, 0.3769, 0.3497, 0.3868, 0.3836, 0.366, 0.3908, 0.3553, 0.3541, 0.6944, 0.6003, 0.6944, 0.566, 0.7246, 0.562, 0.7246, 0.5972, 0.7246, 0.562, 0.7246, 0.5294, 0.7548, 0.5343, 0.7548, 0.566, 0.0144, 0.1997, 0.02884, 0.1644, 0.04878, 0.1741, 0.03542, 0.2068, 0.03542, 0.2068, 0.04878, 0.1741, 0.076, 0.1872, 0.06412, 0.2163, 0.06412, 0.2163, 0.076, 0.1872, 0.1032, 0.2002, 0.0928, 0.2257, 0.0928, 0.2257, 0.1032, 0.2002, 0.1231, 0.2096, 0.1138, 0.2324, 0.5153, 0.7885, 0.5153, 0.8089, 0.4851, 0.8041, 0.4851, 0.7845, 0.4851, 0.7845, 0.4851, 0.8041, 0.4549, 0.8089, 0.4548, 0.7885, 0.4644, 0.3555, 0.4744, 0.378, 0.4547, 0.3884, 0.4436, 0.3632, 0.4436, 0.3632, 0.4547, 0.3884, 0.4279, 0.4023, 0.4152, 0.3735, 0.4152, 0.3735, 0.4279, 0.4023, 0.401, 0.416, 0.3868, 0.3836, 0.3868, 0.3836, 0.401, 0.416, 0.3814, 0.4258, 0.366, 0.3908, 0.6944, 0.566, 0.6944, 0.5343, 0.7246, 0.5294, 0.7246, 0.562, 0.7246, 0.5294, 0.7246, 0.4999, 0.7549, 0.5056, 0.7548, 0.5343, 0.02884, 0.1644, 0.04782, 0.1311, 0.06633, 0.1434, 0.04878, 0.1741, 0.04878, 0.1741, 0.06633, 0.1434, 0.0916, 0.1599, 0.076, 0.1872, 0.076, 0.1872, 0.0916, 0.1599, 0.1168, 0.1763, 0.1032, 0.2002, 0.1032, 0.2002, 0.1168, 0.1763, 0.1353, 0.1882, 0.1231, 0.2096, 0.5153, 0.8089, 0.5153, 0.8274, 0.4851, 0.8218, 0.4851, 0.8041, 0.4851, 0.8041, 0.4851, 0.8218, 0.4549, 0.8274, 0.4549, 0.8089, 0.4744, 0.378, 0.4872, 0.3991, 0.469, 0.4119, 0.4547, 0.3884, 0.4547, 0.3884, 0.469, 0.4119, 0.4442, 0.4291, 0.4279, 0.4023, 0.4279, 0.4023, 0.4442, 0.4291, 0.4194, 0.4462, 0.401, 0.416, 0.401, 0.416, 0.4194, 0.4462, 0.4013, 0.4585, 0.3814, 0.4258, 0.6944, 0.5343, 0.6944, 0.5056, 0.7246, 0.4999, 0.7246, 0.5294, 0.3826, 0.5615, 0.3814, 0.5904, 0.3516, 0.5955, 0.3527, 0.5674, 0.04782, 0.1311, 0.07101, 0.1007, 0.08777, 0.1152, 0.06633, 0.1434, 0.06633, 0.1434, 0.08777, 0.1152, 0.1107, 0.1349, 0.0916, 0.1599, 0.0916, 0.1599, 0.1107, 0.1349, 0.1335, 0.1544, 0.1168, 0.1763, 0.1168, 0.1763, 0.1335, 0.1544, 0.1502, 0.1686, 0.1353, 0.1882, 0.2515, 0.7886, 0.2509, 0.7709, 0.2815, 0.766, 0.282, 0.7829, 0.282, 0.7829, 0.2815, 0.766, 0.3113, 0.7715, 0.3119, 0.7892, 0.4872, 0.3991, 0.5026, 0.4183, 0.4863, 0.4334, 0.469, 0.4119, 0.469, 0.4119, 0.4863, 0.4334, 0.4639, 0.4537, 0.4442, 0.4291, 0.4442, 0.4291, 0.4639, 0.4537, 0.4416, 0.4738, 0.4194, 0.4462, 0.4194, 0.4462, 0.4416, 0.4738, 0.4253, 0.4883, 0.4013, 0.4585, 0.4131, 0.5673, 0.4119, 0.5954, 0.3814, 0.5904, 0.3826, 0.5615, 0.3814, 0.5904, 0.3804, 0.6226, 0.3506, 0.6268, 0.3516, 0.5955, 0.07101, 0.1007, 0.098, 0.07345, 0.1127, 0.09003, 0.08777, 0.1152, 0.08777, 0.1152, 0.1127, 0.09003, 0.1328, 0.1125, 0.1107, 0.1349, 0.1107, 0.1349, 0.1328, 0.1125, 0.1529, 0.1348, 0.1335, 0.1544, 0.1335, 0.1544, 0.1529, 0.1348, 0.1676, 0.151, 0.1502, 0.1686, 0.2509, 0.7709, 0.2505, 0.7511, 0.2811, 0.7471, 0.2815, 0.766, 0.2815, 0.766, 0.2811, 0.7471, 0.3109, 0.7517, 0.3113, 0.7715, 0.5026, 0.4183, 0.5205, 0.4353, 0.5062, 0.4524, 0.4863, 0.4334, 0.4863, 0.4334, 0.5062, 0.4524, 0.4867, 0.4754, 0.4639, 0.4537, 0.4639, 0.4537, 0.4867, 0.4754, 0.4673, 0.4983, 0.4416, 0.4738, 0.4416, 0.4738, 0.4673, 0.4983, 0.453, 0.5148, 0.4253, 0.4883, 0.4119, 0.5954, 0.411, 0.6267, 0.3804, 0.6226, 0.3814, 0.5904, 0.3804, 0.6226, 0.3797, 0.6573, 0.3498, 0.6606, 0.3506, 0.6268, 0.098, 0.07345, 0.1283, 0.04997, 0.1408, 0.06832, 0.1127, 0.09003, 0.1127, 0.09003, 0.1408, 0.06832, 0.1578, 0.0932, 0.1328, 0.1125, 0.1328, 0.1125, 0.1578, 0.0932, 0.1748, 0.1179, 0.1529, 0.1348, 0.1529, 0.1348, 0.1748, 0.1179, 0.1872, 0.1359, 0.1676, 0.151, 0.2505, 0.7511, 0.2503, 0.7296, 0.2808, 0.7265, 0.2811, 0.7471, 0.2811, 0.7471, 0.2808, 0.7265, 0.3106, 0.7302, 0.3109, 0.7517, 0.5205, 0.4353, 0.5404, 0.4499, 0.5285, 0.4687, 0.5062, 0.4524, 0.5062, 0.4524, 0.5285, 0.4687, 0.5122, 0.494, 0.4867, 0.4754, 0.4867, 0.4754, 0.5122, 0.494, 0.4959, 0.5192, 0.4673, 0.4983, 0.4673, 0.4983, 0.4959, 0.5192, 0.484, 0.5374, 0.453, 0.5148, 0.411, 0.6267, 0.4102, 0.6606, 0.3797, 0.6573, 0.3804, 0.6226, 0.3797, 0.6573, 0.3791, 0.6942, 0.3492, 0.6965, 0.3498, 0.6606, 0.1283, 0.04997, 0.1615, 0.03063, 0.1715, 0.05043, 0.1408, 0.06832, 0.1408, 0.06832, 0.1715, 0.05043, 0.185, 0.07729, 0.1578, 0.0932, 0.1578, 0.0932, 0.185, 0.07729, 0.1986, 0.104, 0.1748, 0.1179, 0.1748, 0.1179, 0.1986, 0.104, 0.2085, 0.1235, 0.1872, 0.1359, 0.2503, 0.7296, 0.2501, 0.7067, 0.2807, 0.7046, 0.2808, 0.7265, 0.2808, 0.7265, 0.2807, 0.7046, 0.3105, 0.7073, 0.3106, 0.7302, 0.5404, 0.4499, 0.5621, 0.4618, 0.5527, 0.482, 0.5285, 0.4687, 0.5285, 0.4687, 0.5527, 0.482, 0.5399, 0.5092, 0.5122, 0.494, 0.5122, 0.494, 0.5399, 0.5092, 0.5271, 0.5363, 0.4959, 0.5192, 0.4959, 0.5192, 0.5271, 0.5363, 0.5177, 0.5559, 0.484, 0.5374, 0.4102, 0.6606, 0.4096, 0.6964, 0.3791, 0.6942, 0.3797, 0.6573, 0.3791, 0.6942, 0.3787, 0.7325, 0.3489, 0.7338, 0.3492, 0.6965, 0.1615, 0.03063, 0.1969, 0.01574, 0.2042, 0.03666, 0.1715, 0.05043, 0.1715, 0.05043, 0.2042, 0.03666, 0.2142, 0.06506, 0.185, 0.07729, 0.185, 0.07729, 0.2142, 0.06506, 0.2241, 0.09332, 0.1986, 0.104, 0.2271, 0.7131, 0.2271, 0.6865, 0.2501, 0.6828, 0.2501, 0.7067, 0.2501, 0.7067, 0.2501, 0.6828, 0.2807, 0.6817, 0.2807, 0.7046, 0.2807, 0.7046, 0.2807, 0.6817, 0.3105, 0.6834, 0.3105, 0.7073, 0.5621, 0.4618, 0.5852, 0.4708, 0.5785, 0.492, 0.5527, 0.482, 0.5527, 0.482, 0.5785, 0.492, 0.5693, 0.5207, 0.5399, 0.5092, 0.5399, 0.5092, 0.5693, 0.5207, 0.5602, 0.5491, 0.5271, 0.5363, 0.4327, 0.7026, 0.4324, 0.737, 0.4093, 0.7337, 0.4096, 0.6964, 0.4096, 0.6964, 0.4093, 0.7337, 0.3787, 0.7325, 0.3791, 0.6942, 0.3787, 0.7325, 0.3786, 0.7716, 0.3488, 0.7718, 0.3489, 0.7338, 0.1969, 0.01574, 0.234, 0.005573, 0.2385, 0.02726, 0.2042, 0.03666, 0.2042, 0.03666, 0.2385, 0.02726, 0.2447, 0.0567, 0.2142, 0.06506, 0.2142, 0.06506, 0.2447, 0.0567, 0.2508, 0.086, 0.2241, 0.09332, 0.2271, 0.6865, 0.2272, 0.6592, 0.2503, 0.6584, 0.2501, 0.6828, 0.2501, 0.6828, 0.2503, 0.6584, 0.2808, 0.6583, 0.2807, 0.6817, 0.2807, 0.6817, 0.2808, 0.6583, 0.3106, 0.659, 0.3105, 0.6834, 0.5852, 0.4708, 0.6093, 0.4767, 0.6054, 0.4986, 0.5785, 0.492, 0.5785, 0.492, 0.6054, 0.4986, 0.6, 0.5282, 0.5693, 0.5207, 0.5693, 0.5207, 0.6, 0.5282, 0.5947, 0.5576, 0.5602, 0.5491, 0.4324, 0.737, 0.4323, 0.7722, 0.4092, 0.7717, 0.4093, 0.7337, 0.4093, 0.7337, 0.4092, 0.7717, 0.3786, 0.7716, 0.3787, 0.7325, 0.7455, 0.0, 0.7455, 0.4997, 0.7314, 0.4997, 0.7314, 1.161e-05, 0.7314, 1.161e-05, 0.7314, 0.4997, 0.7179, 0.4997, 0.7179, 4.809e-05, 0.7179, 4.809e-05, 0.7179, 0.4997, 0.7054, 0.4998, 0.7054, 0.0001081, 0.7054, 0.0001081, 0.7054, 0.4998, 0.6944, 0.4999, 0.6944, 0.0001892, 0.8981, 0.4999, 0.8981, 0.9995, 0.8876, 0.9997, 0.8876, 0.5001, 0.8876, 0.5001, 0.8876, 0.9997, 0.8754, 0.9998, 0.8754, 0.5003, 0.8754, 0.5003, 0.8754, 0.9998, 0.8621, 1.0, 0.8621, 0.5004, 0.8621, 0.5004, 0.8621, 1.0, 0.8481, 1.0, 0.8481, 0.5004, 0.8481, 0.5004, 0.8481, 1.0, 0.834, 1.0, 0.834, 0.5004, 0.834, 0.5004, 0.834, 1.0, 0.8203, 0.9999, 0.8203, 0.5003, 0.8203, 0.5003, 0.8203, 0.9999, 0.8076, 0.9998, 0.8076, 0.5002, 0.8076, 0.5002, 0.8076, 0.9998, 0.7963, 0.9996, 0.7963, 0.5, 0.8982, 0.0, 0.8982, 0.4997, 0.8874, 0.4998, 0.8874, 6.968e-05, 0.8874, 6.968e-05, 0.8874, 0.4998, 0.875, 0.4998, 0.875, 0.0001218, 0.875, 0.0001218, 0.875, 0.4998, 0.8615, 0.4999, 0.8615, 0.0001545, 0.8615, 0.0001545, 0.8615, 0.4999, 0.8475, 0.4999, 0.8475, 0.0001665, 0.8475, 0.0001665, 0.8475, 0.4999, 0.8334, 0.4999, 0.8334, 0.0001573, 0.8334, 0.0001573, 0.8334, 0.4999, 0.8198, 0.4998, 0.8198, 0.0001272, 0.8198, 0.0001272, 0.8198, 0.4998, 0.8073, 0.4998, 0.8073, 7.748e-05, 0.8073, 7.748e-05, 0.8073, 0.4998, 0.7963, 0.4997, 0.7963, 9.981e-06, 1.0, 0.001106, 1.0, 0.5003, 0.9895, 0.4998, 0.9895, 0.0006576, 0.9895, 0.0006576, 0.9895, 0.4998, 0.9773, 0.4995, 0.9773, 0.0003158, 0.9773, 0.0003158, 0.9773, 0.4995, 0.964, 0.4992, 0.964, 9.377e-05, 0.964, 9.377e-05, 0.964, 0.4992, 0.95, 0.4991, 0.95, 0.0, 0.95, 0.0, 0.95, 0.4991, 0.9359, 0.4992, 0.9359, 3.811e-05, 0.9359, 3.811e-05, 0.9359, 0.4992, 0.9222, 0.4994, 0.9222, 0.0002066, 0.9222, 0.0002066, 0.9222, 0.4994, 0.9095, 0.4996, 0.9095, 0.000499, 0.9095, 0.000499, 0.9095, 0.4996, 0.8982, 0.5, 0.8982, 0.0009041, 0.7963, 0.0001969, 0.7963, 0.4999, 0.7854, 0.4998, 0.7854, 0.0001141, 0.7854, 0.0001141, 0.7854, 0.4998, 0.773, 0.4998, 0.773, 5.227e-05, 0.5153, 0.6397, 0.5153, 0.6257, 0.5181, 0.612, 0.5235, 0.599, 0.5313, 0.5873, 0.5413, 0.5774, 0.5531, 0.5696, 0.5661, 0.5643, 0.58, 0.5615, 0.5941, 0.5615, 0.6079, 0.5643, 0.621, 0.5696, 0.6327, 0.5774, 0.6427, 0.5873, 0.6506, 0.599, 0.656, 0.612, 0.6587, 0.6257, 0.6587, 0.6397, 0.656, 0.6535, 0.6506, 0.6664, 0.6427, 0.6781, 0.6327, 0.688, 0.621, 0.6958, 0.6079, 0.7012, 0.5941, 0.7039, 0.58, 0.7039, 0.5661, 0.7012, 0.5531, 0.6958, 0.5413, 0.688, 0.5313, 0.6781, 0.5235, 0.6664, 0.5181, 0.6535, 0.773, 5.227e-05, 0.773, 0.4998, 0.7595, 0.4997, 0.7595, 1.374e-05, 0.7595, 1.374e-05, 0.7595, 0.4997, 0.7455, 0.4997, 0.7455, 0.0, 0.0, 0.6564, 0.0, 0.6423, 0.002756, 0.6286, 0.008162, 0.6156, 0.01601, 0.604, 0.026, 0.5941, 0.03774, 0.5863, 0.0508, 0.5809, 0.06465, 0.5782, 0.07878, 0.5782, 0.09263, 0.5809, 0.1057, 0.5863, 0.1174, 0.5941, 0.1274, 0.604, 0.1353, 0.6156, 0.1407, 0.6286, 0.1434, 0.6423, 0.1434, 0.6564, 0.1407, 0.6701, 0.1353, 0.6831, 0.1274, 0.6947, 0.1174, 0.7046, 0.1057, 0.7124, 0.09263, 0.7178, 0.07878, 0.7205, 0.06465, 0.7205, 0.0508, 0.7178, 0.03774, 0.7124, 0.026, 0.7046, 0.01601, 0.6947, 0.008162, 0.6831, 0.002756, 0.6701])
me_cylinder.use_remesh_preserve_volume = False
me_cylinder.use_remesh_preserve_attributes = False
me_cylinder.use_mirror_vertex_groups = False
me_cylinder.update()
me_cube = bpy.data.meshes.new('Cube')
me_cube.from_pydata([(1.0, 0.0, -0.7952), (1.0, -1.651, -0.2102), (-4.578, -1.651, -0.2102), (-4.578, 0.0, -0.7952), (1.0, 0.0, 1.0), (1.0, -1.651, 1.0), (-4.578, -1.651, 1.0), (-4.578, 0.0, 1.0), (1.0, -1.287, -0.5619), (-4.578, -1.287, -0.5619), (1.0, -1.287, 1.0), (-4.578, -1.287, 1.0), (0.5664, 0.0, -1.0), (-4.232, 0.0, -1.0), (0.5664, -1.651, -0.415), (-4.232, -1.651, -0.415), (0.5664, 0.0, 1.0), (-4.232, 0.0, 1.0), (0.5664, -1.651, 1.0), (-4.232, -1.651, 1.0), (-4.232, -1.287, 1.0), (0.5665, -1.287, 1.0), (0.5664, -1.287, -0.7667), (-4.232, -1.287, -0.7667), (0.5664, 0.0, -0.8233), (-4.232, 0.0, -0.8233), (-4.232, -1.287, -0.59), (0.5665, -1.287, -0.59), (1.2, -1.737, -0.9026), (1.224, -2.062, -0.8616), (-4.627, -2.066, -0.967), (-4.817, -2.066, -0.8548), (-4.842, -1.733, -0.9044), (-4.652, -1.733, -1.017), (0.9973, -2.062, -0.9688), (0.9728, -1.737, -1.01), (-4.578, -0.8582, -0.6397), (-4.578, -0.4291, -0.7174), (-4.578, -0.8582, 1.0), (-4.578, -0.4291, 1.0), (1.0, -0.4291, -0.7174), (1.0, -0.8582, -0.6397), (1.0, -0.4291, 1.0), (1.0, -0.8582, 1.0), (0.5664, -0.8582, -0.8445), (0.5664, -0.4291, -0.9222), (-4.232, -0.8582, -0.8445), (-4.232, -0.4291, -0.9222), (0.5664, -0.4291, 1.0), (0.5664, -0.8582, 1.0), (-4.232, -0.4291, 1.0), (-4.232, -0.8582, 1.0), (0.5664, -0.4291, -0.7455), (0.5664, -0.8582, -0.6678), (-4.232, -0.4291, -0.7455), (-4.232, -0.8582, -0.6678), (0.7233, -1.287, 1.0), (0.8679, -1.287, 1.0), (0.8679, 0.0, -0.8576), (0.7233, 0.0, -0.9259), (0.8679, -1.651, -0.2726), (0.7233, -1.651, -0.3409), (0.8679, 0.0, 1.0), (0.7233, 0.0, 1.0), (0.8678, -1.651, 1.0), (0.7233, -1.651, 1.0), (0.8679, -1.287, -0.6243), (0.7233, -1.287, -0.6926), (1.155, -2.062, -0.8942), (1.079, -2.062, -0.93), (1.13, -1.737, -0.9353), (1.055, -1.737, -0.971), (0.7233, -0.4291, 1.0), (0.8679, -0.4291, 1.0), (0.7233, -0.8582, 1.0), (0.8679, -0.8582, 1.0), (0.8679, -0.4291, -0.7799), (0.7233, -0.4291, -0.8481), (0.8679, -0.8582, -0.7021), (0.7233, -0.8582, -0.7704), (0.7233, -0.4291, 1.143), (0.8679, -0.4291, 1.143), (0.7233, -0.8582, 1.143), (0.8679, -0.8582, 1.143), (-0.09827, 0.0, -1.0), (-0.09827, -1.651, -0.415), (-0.09827, -1.651, 1.0), (-0.09827, -1.287, 1.0), (-0.09827, -1.287, -0.7667), (-0.09827, 0.0, -0.8233), (-0.09827, -1.287, -0.59), (-0.08195, -0.1507, -0.8324), (-0.09827, -0.8582, -0.6678), (-0.09827, -0.4291, -0.9222), (-0.09827, -0.8582, -0.8445), (0.3468, -1.287, 1.0), (0.3468, -1.287, -0.59), (0.3631, -0.1507, -0.8324), (0.3468, -0.8582, -0.6678), (0.3468, 0.0, -1.0), (0.3468, -1.651, -0.415), (0.3468, -1.651, 1.0), (0.3468, -1.287, -0.7667), (0.3468, 0.0, -0.8233), (0.3468, -0.4291, -0.9222), (0.3468, -0.8582, -0.8445), (-0.09827, 0.0, -0.8801), (-0.08195, -0.1473, -0.8892), (0.3631, -0.1473, -0.8892), (0.3468, 0.0, -0.8801)], [], [(66, 8, 28, 70), (20, 11, 6, 19), (8, 10, 5, 1), (15, 19, 6, 2), (37, 39, 7, 3), (2, 6, 11, 9), (41, 43, 10, 8), (51, 38, 11, 20), (46, 23, 9, 36), (79, 67, 22, 44), (94, 88, 23, 46), (74, 49, 21, 56), (51, 20, 26, 55), (61, 65, 18, 14), (85, 86, 19, 15), (56, 21, 18, 65), (87, 20, 19, 86), (23, 15, 30, 33), (88, 85, 15, 23), (92, 55, 26, 90), (95, 21, 27, 96), (48, 16, 24, 52), (33, 30, 31, 32), (71, 69, 34, 35), (9, 23, 33, 32), (2, 9, 32, 31), (61, 14, 34, 69), (8, 1, 29, 28), (14, 22, 35, 34), (15, 2, 31, 30), (21, 49, 53, 27), (49, 48, 52, 53), (89, 25, 54, 91), (91, 54, 55, 92), (17, 50, 54, 25), (50, 51, 55, 54), (63, 16, 48, 72), (72, 48, 49, 74), (84, 93, 47, 13), (93, 94, 46, 47), (59, 77, 45, 12), (77, 79, 44, 45), (13, 47, 37, 3), (47, 46, 36, 37), (17, 7, 39, 50), (50, 39, 38, 51), (0, 4, 42, 40), (40, 42, 43, 41), (9, 11, 38, 36), (36, 38, 39, 37), (40, 41, 78, 76), (76, 78, 79, 77), (0, 40, 76, 58), (58, 76, 77, 59), (42, 73, 75, 43), (72, 74, 82, 80), (4, 62, 73, 42), (62, 63, 72, 73), (1, 60, 68, 29), (60, 61, 69, 68), (28, 29, 68, 70), (70, 68, 69, 71), (10, 57, 64, 5), (57, 56, 65, 64), (1, 5, 64, 60), (60, 64, 65, 61), (43, 75, 57, 10), (75, 74, 56, 57), (41, 8, 66, 78), (78, 66, 67, 79), (22, 67, 71, 35), (67, 66, 70, 71), (81, 80, 82, 83), (74, 75, 83, 82), (73, 72, 80, 81), (75, 73, 81, 83), (104, 105, 94, 93), (99, 104, 93, 84), (97, 91, 92, 98), (89, 91, 107, 106), (20, 87, 90, 26), (98, 92, 90, 96), (102, 100, 85, 88), (95, 87, 86, 101), (100, 101, 86, 85), (105, 102, 88, 94), (44, 22, 102, 105), (14, 18, 101, 100), (21, 95, 101, 18), (22, 14, 100, 102), (53, 98, 96, 27), (24, 103, 97, 52), (52, 97, 98, 53), (12, 45, 104, 99), (45, 44, 105, 104), (87, 95, 96, 90), (109, 106, 107, 108), (91, 97, 108, 107), (97, 103, 109, 108)])
_uv = me_cube.uv_layers.new(name='UVMap')
_uv.uv.foreach_set('vector', [0.9578, 0.0962, 0.9535, 0.1127, 0.8948, 0.09989, 0.8973, 0.09337, 0.1972, 0.2834, 0.2021, 0.2399, 0.2345, 0.2469, 0.2413, 0.2736, 0.6935, 0.4876, 0.6405, 0.5862, 0.6288, 0.5636, 0.6629, 0.5042, 0.3103, 0.2042, 0.2413, 0.2736, 0.2345, 0.2469, 0.2829, 0.2018, 0.2874, 0.06744, 0.1181, 0.191, 0.06463, 0.1533, 0.284, 0.0001141, 0.2829, 0.2018, 0.2345, 0.2469, 0.2021, 0.2399, 0.2921, 0.1649, 0.7321, 0.481, 0.6695, 0.6221, 0.6405, 0.5862, 0.6935, 0.4876, 0.1444, 0.2575, 0.1625, 0.2201, 0.2021, 0.2399, 0.1972, 0.2834, 0.3361, 0.1198, 0.3275, 0.1641, 0.2921, 0.1649, 0.29, 0.1215, 0.7269, 0.4501, 0.688, 0.463, 0.6838, 0.4488, 0.7218, 0.4324, 0.6843, 0.3692, 0.6474, 0.3987, 0.3275, 0.1641, 0.3361, 0.1198, 0.657, 0.6514, 0.6264, 0.6602, 0.5922, 0.6035, 0.6135, 0.5976, 0.1444, 0.2575, 0.1972, 0.2834, 0.1464, 0.4207, 0.1025, 0.4353, 0.6548, 0.4848, 0.6095, 0.5618, 0.5979, 0.5594, 0.6498, 0.4724, 0.6112, 0.4338, 0.5448, 0.5346, 0.2413, 0.2736, 0.3103, 0.2042, 0.6135, 0.5976, 0.5922, 0.6035, 0.5979, 0.5594, 0.6095, 0.5618, 0.5261, 0.5631, 0.1972, 0.2834, 0.2413, 0.2736, 0.5448, 0.5346, 0.9999, 0.2326, 0.9425, 0.278, 0.9202, 0.2227, 0.9323, 0.2049, 0.6474, 0.3987, 0.6112, 0.4338, 0.3103, 0.2042, 0.3275, 0.1641, 0.3941, 0.7415, 0.1025, 0.4353, 0.1464, 0.4207, 0.4161, 0.6977, 0.5666, 0.5904, 0.5922, 0.6035, 0.4676, 0.7248, 0.4528, 0.7171, 0.6604, 0.7017, 0.7077, 0.7486, 0.4677, 0.8869, 0.4631, 0.8146, 0.9323, 0.2049, 0.9202, 0.2227, 0.9118, 0.2244, 0.9006, 0.1814, 0.8997, 0.0865, 0.8749, 0.07765, 0.8816, 0.07355, 0.9019, 0.07834, 0.9999, 0.169, 0.9999, 0.2326, 0.9323, 0.2049, 0.9006, 0.1814, 0.8889, 0.2754, 0.841, 0.2327, 0.9006, 0.1814, 0.9118, 0.2244, 0.8749, 0.0001141, 0.9007, 0.0001141, 0.8816, 0.07355, 0.8749, 0.07765, 0.9535, 0.1127, 0.9126, 0.1688, 0.8603, 0.0891, 0.8948, 0.09989, 0.9007, 0.0001141, 0.9634, 0.05451, 0.9019, 0.07834, 0.8816, 0.07355, 0.9425, 0.278, 0.8889, 0.2754, 0.9118, 0.2244, 0.9202, 0.2227, 0.5922, 0.6035, 0.6264, 0.6602, 0.4666, 0.7613, 0.4676, 0.7248, 0.6264, 0.6602, 0.6604, 0.7017, 0.4631, 0.8146, 0.4666, 0.7613, 0.3638, 0.8916, 0.0001141, 0.468, 0.05206, 0.4516, 0.3647, 0.8662, 0.3647, 0.8662, 0.05206, 0.4516, 0.1025, 0.4353, 0.3941, 0.7415, 0.03613, 0.2066, 0.09432, 0.2334, 0.05206, 0.4516, 0.0001141, 0.468, 0.09432, 0.2334, 0.1444, 0.2575, 0.1025, 0.4353, 0.05206, 0.4516, 0.7235, 0.7324, 0.7077, 0.7486, 0.6604, 0.7017, 0.6575, 0.6871, 0.6575, 0.6871, 0.6604, 0.7017, 0.6264, 0.6602, 0.657, 0.6514, 0.7747, 0.3018, 0.7271, 0.3378, 0.3447, 0.06578, 0.3572, 0.004135, 0.7271, 0.3378, 0.6843, 0.3692, 0.3361, 0.1198, 0.3447, 0.06578, 0.8333, 0.418, 0.775, 0.4353, 0.7693, 0.4139, 0.8263, 0.3924, 0.775, 0.4353, 0.7269, 0.4501, 0.7218, 0.4324, 0.7693, 0.4139, 0.3572, 0.004135, 0.3447, 0.06578, 0.2874, 0.06744, 0.284, 0.0001141, 0.3447, 0.06578, 0.3361, 0.1198, 0.29, 0.1215, 0.2874, 0.06744, 0.03613, 0.2066, 0.06463, 0.1533, 0.1181, 0.191, 0.09432, 0.2334, 0.09432, 0.2334, 0.1181, 0.191, 0.1625, 0.2201, 0.1444, 0.2575, 0.8408, 0.4642, 0.7533, 0.699, 0.704, 0.6546, 0.7808, 0.4735, 0.7808, 0.4735, 0.704, 0.6546, 0.6695, 0.6221, 0.7321, 0.481, 0.2921, 0.1649, 0.2021, 0.2399, 0.1625, 0.2201, 0.29, 0.1215, 0.29, 0.1215, 0.1625, 0.2201, 0.1181, 0.191, 0.2874, 0.06744, 0.7808, 0.4735, 0.7321, 0.481, 0.7302, 0.4663, 0.7787, 0.4552, 0.7787, 0.4552, 0.7302, 0.4663, 0.7269, 0.4501, 0.775, 0.4353, 0.8408, 0.4642, 0.7808, 0.4735, 0.7787, 0.4552, 0.838, 0.442, 0.838, 0.442, 0.7787, 0.4552, 0.775, 0.4353, 0.8333, 0.418, 0.704, 0.6546, 0.6802, 0.6873, 0.6798, 0.6491, 0.6695, 0.6221, 0.6575, 0.6871, 0.657, 0.6514, 0.6592, 0.6528, 0.6679, 0.6662, 0.7533, 0.699, 0.7386, 0.716, 0.6802, 0.6873, 0.704, 0.6546, 0.7386, 0.716, 0.7235, 0.7324, 0.6575, 0.6871, 0.6802, 0.6873, 0.841, 0.00387, 0.8568, 0.001835, 0.8681, 0.08268, 0.8603, 0.0891, 0.8568, 0.001835, 0.8749, 0.0001141, 0.8749, 0.07765, 0.8681, 0.08268, 0.8948, 0.09989, 0.8603, 0.0891, 0.8681, 0.08268, 0.8973, 0.09337, 0.8973, 0.09337, 0.8681, 0.08268, 0.8749, 0.07765, 0.8997, 0.0865, 0.6405, 0.5862, 0.6282, 0.592, 0.62, 0.5628, 0.6288, 0.5636, 0.6282, 0.592, 0.6135, 0.5976, 0.6095, 0.5618, 0.62, 0.5628, 0.6629, 0.5042, 0.6288, 0.5636, 0.62, 0.5628, 0.6591, 0.4952, 0.6591, 0.4952, 0.62, 0.5628, 0.6095, 0.5618, 0.6548, 0.4848, 0.6695, 0.6221, 0.6798, 0.6491, 0.6282, 0.592, 0.6405, 0.5862, 0.6798, 0.6491, 0.657, 0.6514, 0.6135, 0.5976, 0.6282, 0.592, 0.7321, 0.481, 0.6935, 0.4876, 0.6913, 0.476, 0.7302, 0.4663, 0.7302, 0.4663, 0.6913, 0.476, 0.688, 0.463, 0.7269, 0.4501, 0.9634, 0.05451, 0.9615, 0.07722, 0.8997, 0.0865, 0.9019, 0.07834, 0.9615, 0.07722, 0.9578, 0.0962, 0.8973, 0.09337, 0.8997, 0.0865, 0.6735, 0.6627, 0.6679, 0.6662, 0.6592, 0.6528, 0.6645, 0.6496, 0.657, 0.6514, 0.6798, 0.6491, 0.6645, 0.6496, 0.6592, 0.6528, 0.6802, 0.6873, 0.6575, 0.6871, 0.6679, 0.6662, 0.6735, 0.6627, 0.6798, 0.6491, 0.6802, 0.6873, 0.6735, 0.6627, 0.6645, 0.6496, 0.7579, 0.3879, 0.7115, 0.4109, 0.6843, 0.3692, 0.7271, 0.3378, 0.8131, 0.361, 0.7579, 0.3879, 0.7271, 0.3378, 0.7747, 0.3018, 0.4161, 0.8665, 0.3647, 0.8662, 0.3941, 0.7415, 0.4419, 0.7579, 0.3638, 0.8916, 0.3647, 0.8662, 0.3643, 0.8659, 0.3638, 0.8921, 0.1972, 0.2834, 0.5261, 0.5631, 0.4161, 0.6977, 0.1464, 0.4207, 0.4419, 0.7579, 0.3941, 0.7415, 0.4161, 0.6977, 0.4528, 0.7171, 0.6733, 0.4324, 0.638, 0.4602, 0.6112, 0.4338, 0.6474, 0.3987, 0.5666, 0.5904, 0.5261, 0.5631, 0.5448, 0.5346, 0.5804, 0.5533, 0.638, 0.4602, 0.5804, 0.5533, 0.5448, 0.5346, 0.6112, 0.4338, 0.7115, 0.4109, 0.6733, 0.4324, 0.6474, 0.3987, 0.6843, 0.3692, 0.7218, 0.4324, 0.6838, 0.4488, 0.6733, 0.4324, 0.7115, 0.4109, 0.6498, 0.4724, 0.5979, 0.5594, 0.5804, 0.5533, 0.638, 0.4602, 0.5922, 0.6035, 0.5666, 0.5904, 0.5804, 0.5533, 0.5979, 0.5594, 0.6838, 0.4488, 0.6498, 0.4724, 0.638, 0.4602, 0.6733, 0.4324, 0.4666, 0.7613, 0.4419, 0.7579, 0.4528, 0.7171, 0.4676, 0.7248, 0.4677, 0.8869, 0.4164, 0.8913, 0.4161, 0.8665, 0.4631, 0.8146, 0.4631, 0.8146, 0.4161, 0.8665, 0.4419, 0.7579, 0.4666, 0.7613, 0.8263, 0.3924, 0.7693, 0.4139, 0.7579, 0.3879, 0.8131, 0.361, 0.7693, 0.4139, 0.7218, 0.4324, 0.7115, 0.4109, 0.7579, 0.3879, 0.5261, 0.5631, 0.5666, 0.5904, 0.4528, 0.7171, 0.4161, 0.6977, 0.416, 0.8913, 0.3638, 0.8921, 0.3643, 0.8659, 0.416, 0.8658, 0.3647, 0.8662, 0.4161, 0.8665, 0.416, 0.8658, 0.3643, 0.8659, 0.4161, 0.8665, 0.4164, 0.8913, 0.416, 0.8913, 0.416, 0.8658])
me_cube.materials.append(mat_material)
me_cube.use_remesh_preserve_volume = False
me_cube.use_remesh_preserve_attributes = False
me_cube.use_mirror_vertex_groups = False
me_cube.update()

# ---- objects
ob_cylinder = bpy.data.objects.new('Cylinder', me_cylinder)
ob_cube = bpy.data.objects.new('Cube', me_cube)

# ---- transforms, parenting, visibility, modifiers, constraints
ob_cylinder.location = (0.657, 0.03209, 1.986)
ob_cylinder.scale = (0.2909, 0.2909, 0.2909)
ob_cylinder.lineart.crease_threshold = 0.0
ob_cube.location = (0.0, 0.0, 0.0)
ob_cube.lock_rotations_4d = False
ob_cube.empty_display_type = 'ARROWS'
ob_cube.lineart.crease_threshold = 0.0
_m = ob_cube.modifiers.new('Mirror', 'MIRROR')
_m.use_axis = (False, True, False)
_m.use_clip = True

# ---- collection membership
col_collection_1.objects.link(ob_cylinder)
col_collection_1.objects.link(ob_cube)

# ---- scene / render settings (as saved in the file)
scene.frame_start = 1; scene.frame_end = 250; scene.frame_set(1)
scene.render.engine = 'BLENDER_EEVEE_NEXT'
scene.render.resolution_percentage = 50
scene.render.dither_intensity = 0.0
scene.cycles.use_denoising = False
scene.cycles.samples = 128
scene.cycles.sampling_pattern = 'TABULATED_SOBOL'
scene.cycles.light_sampling_threshold = 0.0
scene.cycles.use_adaptive_sampling = False
scene.cycles.use_light_tree = False
scene.cycles.blur_glossy = 0.0
scene.cycles.sample_clamp_indirect = 0.0
scene.view_settings.view_transform = 'Standard'
bpy.context.view_layer.update()

# ---- added for rendering (the .blend has no active camera and no usable light): camera, sun
cam_auto = bpy.data.cameras.new('AutoCamera')
cam_auto.lens = 50.0
cam_auto.sensor_width = 36.0
cam_auto.clip_end = 1000.0
ob_auto_camera = bpy.data.objects.new('AutoCamera', cam_auto)
scene.collection.objects.link(ob_auto_camera)
ob_auto_camera.location = (5.61662, -8.9104, 6.5466)
ob_auto_camera.rotation_euler = (1.09748, -7.21219e-08, 0.694738)
scene.camera = ob_auto_camera
light_auto_sun = bpy.data.lights.new('AutoSun', 'SUN')
light_auto_sun.energy = 3.0
light_auto_sun.angle = 0.0523599
ob_auto_sun = bpy.data.objects.new('AutoSun', light_auto_sun)
scene.collection.objects.link(ob_auto_sun)
ob_auto_sun.rotation_euler = (0.872665, 0.174533, 0.523599)
bpy.context.view_layer.update()
